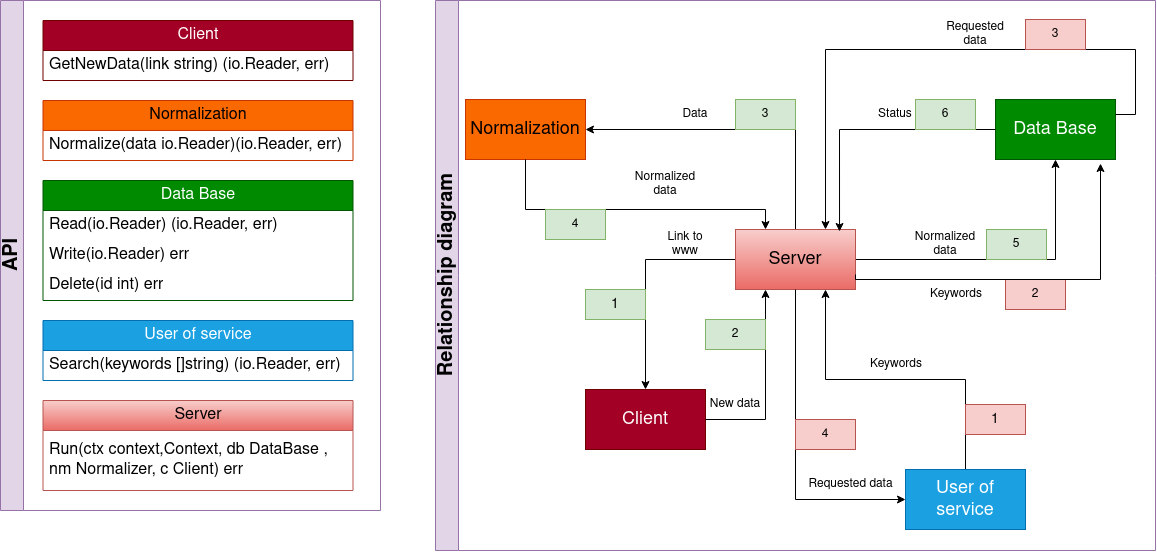

The diagram above was exported from draw.io. Its source (the exported page's mxGraphModel, read from the mxfile embedded in the PNG):
<mxGraphModel dx="2045" dy="693" grid="1" gridSize="10" guides="1" tooltips="1" connect="1" arrows="1" fold="1" page="1" pageScale="1" pageWidth="850" pageHeight="1100" math="0" shadow="0">
  <root>
    <mxCell id="0" />
    <mxCell id="1" parent="0" />
    <mxCell id="Gyszgq4GExRSI-SuX2xp-64" value="&lt;font style=&quot;font-size: 20px;&quot;&gt;API&lt;/font&gt;" style="swimlane;horizontal=0;whiteSpace=wrap;html=1;fillColor=#e1d5e7;strokeColor=#9673a6;" vertex="1" parent="1">
      <mxGeometry x="-370" y="20" width="380" height="510" as="geometry">
        <mxRectangle x="-70" y="630" width="40" height="50" as="alternateBounds" />
      </mxGeometry>
    </mxCell>
    <mxCell id="Gyszgq4GExRSI-SuX2xp-48" value="Client" style="swimlane;fontStyle=0;childLayout=stackLayout;horizontal=1;startSize=30;horizontalStack=0;resizeParent=1;resizeParentMax=0;resizeLast=0;collapsible=1;marginBottom=0;whiteSpace=wrap;html=1;fontSize=16;fillColor=#a20025;fontColor=#ffffff;strokeColor=#6F0000;" vertex="1" parent="Gyszgq4GExRSI-SuX2xp-64">
      <mxGeometry x="42.5" y="20" width="310" height="60" as="geometry">
        <mxRectangle x="42.5" y="20" width="80" height="30" as="alternateBounds" />
      </mxGeometry>
    </mxCell>
    <mxCell id="Gyszgq4GExRSI-SuX2xp-49" value="GetNewData(link string) (io.Reader, err)" style="text;strokeColor=none;fillColor=none;align=left;verticalAlign=middle;spacingLeft=4;spacingRight=4;overflow=hidden;points=[[0,0.5],[1,0.5]];portConstraint=eastwest;rotatable=0;whiteSpace=wrap;html=1;fontSize=16;" vertex="1" parent="Gyszgq4GExRSI-SuX2xp-48">
      <mxGeometry y="30" width="310" height="30" as="geometry" />
    </mxCell>
    <mxCell id="Gyszgq4GExRSI-SuX2xp-52" value="Normalization" style="swimlane;fontStyle=0;childLayout=stackLayout;horizontal=1;startSize=30;horizontalStack=0;resizeParent=1;resizeParentMax=0;resizeLast=0;collapsible=1;marginBottom=0;whiteSpace=wrap;html=1;fontSize=16;fillColor=#fa6800;fontColor=#000000;strokeColor=#C73500;" vertex="1" parent="Gyszgq4GExRSI-SuX2xp-64">
      <mxGeometry x="42.5" y="100" width="310" height="60" as="geometry" />
    </mxCell>
    <mxCell id="Gyszgq4GExRSI-SuX2xp-53" value="Normalize(data io.Reader)(io.Reader, err)" style="text;strokeColor=none;fillColor=none;align=left;verticalAlign=middle;spacingLeft=4;spacingRight=4;overflow=hidden;points=[[0,0.5],[1,0.5]];portConstraint=eastwest;rotatable=0;whiteSpace=wrap;html=1;fontSize=16;" vertex="1" parent="Gyszgq4GExRSI-SuX2xp-52">
      <mxGeometry y="30" width="310" height="30" as="geometry" />
    </mxCell>
    <mxCell id="Gyszgq4GExRSI-SuX2xp-54" value="Data Base" style="swimlane;fontStyle=0;childLayout=stackLayout;horizontal=1;startSize=30;horizontalStack=0;resizeParent=1;resizeParentMax=0;resizeLast=0;collapsible=1;marginBottom=0;whiteSpace=wrap;html=1;fontSize=16;fillColor=#008a00;fontColor=#ffffff;strokeColor=#005700;" vertex="1" parent="Gyszgq4GExRSI-SuX2xp-64">
      <mxGeometry x="42.5" y="180" width="310" height="120" as="geometry">
        <mxRectangle x="-30" y="810" width="110" height="30" as="alternateBounds" />
      </mxGeometry>
    </mxCell>
    <mxCell id="Gyszgq4GExRSI-SuX2xp-55" value="Read(io.Reader) (io.Reader, err)" style="text;strokeColor=none;fillColor=none;align=left;verticalAlign=middle;spacingLeft=4;spacingRight=4;overflow=hidden;points=[[0,0.5],[1,0.5]];portConstraint=eastwest;rotatable=0;whiteSpace=wrap;html=1;fontSize=16;" vertex="1" parent="Gyszgq4GExRSI-SuX2xp-54">
      <mxGeometry y="30" width="310" height="30" as="geometry" />
    </mxCell>
    <mxCell id="Gyszgq4GExRSI-SuX2xp-60" value="&lt;font style=&quot;font-size: 16px;&quot;&gt;Write(io.Reader) err&lt;br&gt;&lt;/font&gt;" style="text;strokeColor=none;fillColor=none;align=left;verticalAlign=middle;spacingLeft=4;spacingRight=4;overflow=hidden;points=[[0,0.5],[1,0.5]];portConstraint=eastwest;rotatable=0;whiteSpace=wrap;html=1;" vertex="1" parent="Gyszgq4GExRSI-SuX2xp-54">
      <mxGeometry y="60" width="310" height="30" as="geometry" />
    </mxCell>
    <mxCell id="Gyszgq4GExRSI-SuX2xp-59" value="&lt;font style=&quot;font-size: 16px;&quot;&gt;Delete(id int) err&lt;br&gt;&lt;/font&gt;" style="text;strokeColor=none;fillColor=none;align=left;verticalAlign=middle;spacingLeft=4;spacingRight=4;overflow=hidden;points=[[0,0.5],[1,0.5]];portConstraint=eastwest;rotatable=0;whiteSpace=wrap;html=1;" vertex="1" parent="Gyszgq4GExRSI-SuX2xp-54">
      <mxGeometry y="90" width="310" height="30" as="geometry" />
    </mxCell>
    <mxCell id="Gyszgq4GExRSI-SuX2xp-61" value="User of service" style="swimlane;fontStyle=0;childLayout=stackLayout;horizontal=1;startSize=30;horizontalStack=0;resizeParent=1;resizeParentMax=0;resizeLast=0;collapsible=1;marginBottom=0;whiteSpace=wrap;html=1;fontSize=16;fillColor=#1ba1e2;fontColor=#ffffff;strokeColor=#006EAF;" vertex="1" parent="Gyszgq4GExRSI-SuX2xp-64">
      <mxGeometry x="42.5" y="320" width="310" height="60" as="geometry" />
    </mxCell>
    <mxCell id="Gyszgq4GExRSI-SuX2xp-62" value="Search(keywords []string) (io.Reader, err)" style="text;strokeColor=none;fillColor=none;align=left;verticalAlign=middle;spacingLeft=4;spacingRight=4;overflow=hidden;points=[[0,0.5],[1,0.5]];portConstraint=eastwest;rotatable=0;whiteSpace=wrap;html=1;fontSize=16;" vertex="1" parent="Gyszgq4GExRSI-SuX2xp-61">
      <mxGeometry y="30" width="310" height="30" as="geometry" />
    </mxCell>
    <mxCell id="Gyszgq4GExRSI-SuX2xp-66" value="Server" style="swimlane;fontStyle=0;childLayout=stackLayout;horizontal=1;startSize=30;horizontalStack=0;resizeParent=1;resizeParentMax=0;resizeLast=0;collapsible=1;marginBottom=0;whiteSpace=wrap;html=1;fontSize=16;fillColor=#f8cecc;strokeColor=#b85450;gradientColor=#ea6b66;" vertex="1" parent="Gyszgq4GExRSI-SuX2xp-64">
      <mxGeometry x="42.5" y="400" width="310" height="90" as="geometry" />
    </mxCell>
    <mxCell id="Gyszgq4GExRSI-SuX2xp-67" value="Run(ctx context,Context, db DataBase , nm Normalizer, c  Client) err" style="text;strokeColor=none;fillColor=none;align=left;verticalAlign=middle;spacingLeft=4;spacingRight=4;overflow=hidden;points=[[0,0.5],[1,0.5]];portConstraint=eastwest;rotatable=0;whiteSpace=wrap;html=1;fontSize=16;" vertex="1" parent="Gyszgq4GExRSI-SuX2xp-66">
      <mxGeometry y="30" width="310" height="60" as="geometry" />
    </mxCell>
    <mxCell id="Gyszgq4GExRSI-SuX2xp-65" value="&lt;font style=&quot;font-size: 20px;&quot;&gt;Relationship diagram&lt;br&gt;&lt;/font&gt;" style="swimlane;horizontal=0;whiteSpace=wrap;html=1;fillColor=#e1d5e7;strokeColor=#9673a6;" vertex="1" parent="1">
      <mxGeometry x="65" y="20" width="720" height="550" as="geometry" />
    </mxCell>
    <mxCell id="Gyszgq4GExRSI-SuX2xp-1" value="&lt;font style=&quot;font-size: 18px;&quot;&gt;Normalization&lt;/font&gt;" style="rounded=0;whiteSpace=wrap;html=1;fillColor=#fa6800;fontColor=#000000;strokeColor=#C73500;" vertex="1" parent="Gyszgq4GExRSI-SuX2xp-65">
      <mxGeometry x="30" y="99" width="120" height="60" as="geometry" />
    </mxCell>
    <mxCell id="Gyszgq4GExRSI-SuX2xp-2" value="&lt;font style=&quot;font-size: 18px;&quot;&gt;Client&lt;/font&gt;" style="rounded=0;whiteSpace=wrap;html=1;fillColor=#a20025;fontColor=#ffffff;strokeColor=#6F0000;" vertex="1" parent="Gyszgq4GExRSI-SuX2xp-65">
      <mxGeometry x="150" y="389" width="120" height="60" as="geometry" />
    </mxCell>
    <mxCell id="Gyszgq4GExRSI-SuX2xp-3" value="&lt;font style=&quot;font-size: 18px;&quot;&gt;Data Base&lt;/font&gt;" style="rounded=0;whiteSpace=wrap;html=1;fillColor=#008a00;fontColor=#ffffff;strokeColor=#005700;" vertex="1" parent="Gyszgq4GExRSI-SuX2xp-65">
      <mxGeometry x="560" y="99" width="120" height="60" as="geometry" />
    </mxCell>
    <mxCell id="Gyszgq4GExRSI-SuX2xp-6" style="edgeStyle=orthogonalEdgeStyle;rounded=0;orthogonalLoop=1;jettySize=auto;html=1;exitX=0;exitY=0.5;exitDx=0;exitDy=0;entryX=0.5;entryY=0;entryDx=0;entryDy=0;" edge="1" parent="Gyszgq4GExRSI-SuX2xp-65" source="Gyszgq4GExRSI-SuX2xp-5" target="Gyszgq4GExRSI-SuX2xp-2">
      <mxGeometry relative="1" as="geometry" />
    </mxCell>
    <mxCell id="Gyszgq4GExRSI-SuX2xp-10" style="edgeStyle=orthogonalEdgeStyle;rounded=0;orthogonalLoop=1;jettySize=auto;html=1;exitX=0.5;exitY=0;exitDx=0;exitDy=0;entryX=1;entryY=0.5;entryDx=0;entryDy=0;" edge="1" parent="Gyszgq4GExRSI-SuX2xp-65" source="Gyszgq4GExRSI-SuX2xp-5" target="Gyszgq4GExRSI-SuX2xp-1">
      <mxGeometry relative="1" as="geometry" />
    </mxCell>
    <mxCell id="Gyszgq4GExRSI-SuX2xp-14" style="edgeStyle=orthogonalEdgeStyle;rounded=0;orthogonalLoop=1;jettySize=auto;html=1;exitX=1;exitY=0.5;exitDx=0;exitDy=0;entryX=0.5;entryY=1;entryDx=0;entryDy=0;" edge="1" parent="Gyszgq4GExRSI-SuX2xp-65" source="Gyszgq4GExRSI-SuX2xp-5" target="Gyszgq4GExRSI-SuX2xp-3">
      <mxGeometry relative="1" as="geometry" />
    </mxCell>
    <mxCell id="Gyszgq4GExRSI-SuX2xp-5" value="&lt;font style=&quot;font-size: 18px;&quot;&gt;Server&lt;/font&gt;" style="rounded=0;whiteSpace=wrap;html=1;fillColor=#f8cecc;gradientColor=#ea6b66;strokeColor=#b85450;" vertex="1" parent="Gyszgq4GExRSI-SuX2xp-65">
      <mxGeometry x="300" y="229" width="120" height="60" as="geometry" />
    </mxCell>
    <mxCell id="Gyszgq4GExRSI-SuX2xp-11" style="edgeStyle=orthogonalEdgeStyle;rounded=0;orthogonalLoop=1;jettySize=auto;html=1;exitX=0.5;exitY=1;exitDx=0;exitDy=0;entryX=0.25;entryY=0;entryDx=0;entryDy=0;" edge="1" parent="Gyszgq4GExRSI-SuX2xp-65" source="Gyszgq4GExRSI-SuX2xp-1" target="Gyszgq4GExRSI-SuX2xp-5">
      <mxGeometry relative="1" as="geometry">
        <Array as="points">
          <mxPoint x="90" y="209" />
          <mxPoint x="330" y="209" />
        </Array>
      </mxGeometry>
    </mxCell>
    <mxCell id="Gyszgq4GExRSI-SuX2xp-7" style="edgeStyle=orthogonalEdgeStyle;rounded=0;orthogonalLoop=1;jettySize=auto;html=1;exitX=1;exitY=0.5;exitDx=0;exitDy=0;entryX=0.25;entryY=1;entryDx=0;entryDy=0;" edge="1" parent="Gyszgq4GExRSI-SuX2xp-65" source="Gyszgq4GExRSI-SuX2xp-2" target="Gyszgq4GExRSI-SuX2xp-5">
      <mxGeometry relative="1" as="geometry" />
    </mxCell>
    <mxCell id="Gyszgq4GExRSI-SuX2xp-8" value="Link to www" style="text;html=1;strokeColor=none;fillColor=none;align=center;verticalAlign=middle;whiteSpace=wrap;rounded=0;" vertex="1" parent="Gyszgq4GExRSI-SuX2xp-65">
      <mxGeometry x="220" y="229" width="60" height="30" as="geometry" />
    </mxCell>
    <mxCell id="Gyszgq4GExRSI-SuX2xp-9" value="New data" style="text;html=1;strokeColor=none;fillColor=none;align=center;verticalAlign=middle;whiteSpace=wrap;rounded=0;" vertex="1" parent="Gyszgq4GExRSI-SuX2xp-65">
      <mxGeometry x="270" y="389" width="60" height="30" as="geometry" />
    </mxCell>
    <mxCell id="Gyszgq4GExRSI-SuX2xp-12" value="Data" style="text;html=1;strokeColor=none;fillColor=none;align=center;verticalAlign=middle;whiteSpace=wrap;rounded=0;" vertex="1" parent="Gyszgq4GExRSI-SuX2xp-65">
      <mxGeometry x="230" y="99" width="60" height="30" as="geometry" />
    </mxCell>
    <mxCell id="Gyszgq4GExRSI-SuX2xp-13" value="Normalized data" style="text;html=1;strokeColor=none;fillColor=none;align=center;verticalAlign=middle;whiteSpace=wrap;rounded=0;" vertex="1" parent="Gyszgq4GExRSI-SuX2xp-65">
      <mxGeometry x="200" y="169" width="60" height="30" as="geometry" />
    </mxCell>
    <mxCell id="Gyszgq4GExRSI-SuX2xp-27" style="edgeStyle=orthogonalEdgeStyle;rounded=0;orthogonalLoop=1;jettySize=auto;html=1;exitX=1;exitY=0.25;exitDx=0;exitDy=0;entryX=0.75;entryY=0;entryDx=0;entryDy=0;" edge="1" parent="Gyszgq4GExRSI-SuX2xp-65" source="Gyszgq4GExRSI-SuX2xp-3" target="Gyszgq4GExRSI-SuX2xp-5">
      <mxGeometry relative="1" as="geometry">
        <Array as="points">
          <mxPoint x="700" y="114" />
          <mxPoint x="700" y="49" />
          <mxPoint x="390" y="49" />
        </Array>
      </mxGeometry>
    </mxCell>
    <mxCell id="Gyszgq4GExRSI-SuX2xp-15" style="edgeStyle=orthogonalEdgeStyle;rounded=0;orthogonalLoop=1;jettySize=auto;html=1;exitX=0;exitY=0.5;exitDx=0;exitDy=0;entryX=0.867;entryY=0.033;entryDx=0;entryDy=0;entryPerimeter=0;" edge="1" parent="Gyszgq4GExRSI-SuX2xp-65" source="Gyszgq4GExRSI-SuX2xp-3" target="Gyszgq4GExRSI-SuX2xp-5">
      <mxGeometry relative="1" as="geometry" />
    </mxCell>
    <mxCell id="Gyszgq4GExRSI-SuX2xp-16" value="Normalized data" style="text;html=1;strokeColor=none;fillColor=none;align=center;verticalAlign=middle;whiteSpace=wrap;rounded=0;" vertex="1" parent="Gyszgq4GExRSI-SuX2xp-65">
      <mxGeometry x="480" y="229" width="60" height="30" as="geometry" />
    </mxCell>
    <mxCell id="Gyszgq4GExRSI-SuX2xp-17" value="Status" style="text;html=1;strokeColor=none;fillColor=none;align=center;verticalAlign=middle;whiteSpace=wrap;rounded=0;" vertex="1" parent="Gyszgq4GExRSI-SuX2xp-65">
      <mxGeometry x="430" y="99" width="60" height="30" as="geometry" />
    </mxCell>
    <mxCell id="Gyszgq4GExRSI-SuX2xp-19" style="edgeStyle=orthogonalEdgeStyle;rounded=0;orthogonalLoop=1;jettySize=auto;html=1;exitX=0.5;exitY=0;exitDx=0;exitDy=0;entryX=0.75;entryY=1;entryDx=0;entryDy=0;" edge="1" parent="Gyszgq4GExRSI-SuX2xp-65" source="Gyszgq4GExRSI-SuX2xp-18" target="Gyszgq4GExRSI-SuX2xp-5">
      <mxGeometry relative="1" as="geometry" />
    </mxCell>
    <mxCell id="Gyszgq4GExRSI-SuX2xp-18" value="&lt;font style=&quot;font-size: 18px;&quot;&gt;User of service&lt;/font&gt;" style="rounded=0;whiteSpace=wrap;html=1;fillColor=#1ba1e2;fontColor=#ffffff;strokeColor=#006EAF;" vertex="1" parent="Gyszgq4GExRSI-SuX2xp-65">
      <mxGeometry x="470" y="469" width="120" height="60" as="geometry" />
    </mxCell>
    <mxCell id="Gyszgq4GExRSI-SuX2xp-20" value="Keywords" style="text;html=1;strokeColor=none;fillColor=none;align=center;verticalAlign=middle;whiteSpace=wrap;rounded=0;" vertex="1" parent="Gyszgq4GExRSI-SuX2xp-65">
      <mxGeometry x="431" y="349" width="60" height="30" as="geometry" />
    </mxCell>
    <mxCell id="Gyszgq4GExRSI-SuX2xp-22" value="Requested data" style="text;html=1;align=center;verticalAlign=middle;resizable=0;points=[];autosize=1;strokeColor=none;fillColor=none;" vertex="1" parent="Gyszgq4GExRSI-SuX2xp-65">
      <mxGeometry x="360" y="469" width="110" height="30" as="geometry" />
    </mxCell>
    <mxCell id="Gyszgq4GExRSI-SuX2xp-23" value="&lt;font style=&quot;font-size: 14px;&quot;&gt;1&lt;/font&gt;" style="text;html=1;strokeColor=#b85450;fillColor=#f8cecc;align=center;verticalAlign=middle;whiteSpace=wrap;rounded=0;" vertex="1" parent="Gyszgq4GExRSI-SuX2xp-65">
      <mxGeometry x="530" y="404" width="60" height="30" as="geometry" />
    </mxCell>
    <mxCell id="Gyszgq4GExRSI-SuX2xp-24" value="2" style="text;html=1;strokeColor=#b85450;fillColor=#f8cecc;align=center;verticalAlign=middle;whiteSpace=wrap;rounded=0;" vertex="1" parent="Gyszgq4GExRSI-SuX2xp-65">
      <mxGeometry x="570" y="279" width="60" height="30" as="geometry" />
    </mxCell>
    <mxCell id="Gyszgq4GExRSI-SuX2xp-21" style="edgeStyle=orthogonalEdgeStyle;rounded=0;orthogonalLoop=1;jettySize=auto;html=1;exitX=0.5;exitY=1;exitDx=0;exitDy=0;entryX=0;entryY=0.5;entryDx=0;entryDy=0;" edge="1" parent="Gyszgq4GExRSI-SuX2xp-65" source="Gyszgq4GExRSI-SuX2xp-5" target="Gyszgq4GExRSI-SuX2xp-18">
      <mxGeometry relative="1" as="geometry" />
    </mxCell>
    <mxCell id="Gyszgq4GExRSI-SuX2xp-25" style="edgeStyle=orthogonalEdgeStyle;rounded=0;orthogonalLoop=1;jettySize=auto;html=1;exitX=1;exitY=0.75;exitDx=0;exitDy=0;entryX=0.875;entryY=1.067;entryDx=0;entryDy=0;entryPerimeter=0;" edge="1" parent="Gyszgq4GExRSI-SuX2xp-65" source="Gyszgq4GExRSI-SuX2xp-5" target="Gyszgq4GExRSI-SuX2xp-3">
      <mxGeometry relative="1" as="geometry">
        <Array as="points">
          <mxPoint x="420" y="279" />
          <mxPoint x="665" y="279" />
        </Array>
      </mxGeometry>
    </mxCell>
    <mxCell id="Gyszgq4GExRSI-SuX2xp-28" value="Keywords" style="text;html=1;strokeColor=none;fillColor=none;align=center;verticalAlign=middle;whiteSpace=wrap;rounded=0;" vertex="1" parent="Gyszgq4GExRSI-SuX2xp-65">
      <mxGeometry x="491" y="279" width="60" height="30" as="geometry" />
    </mxCell>
    <mxCell id="Gyszgq4GExRSI-SuX2xp-29" value="Requested data" style="text;html=1;strokeColor=none;fillColor=none;align=center;verticalAlign=middle;whiteSpace=wrap;rounded=0;" vertex="1" parent="Gyszgq4GExRSI-SuX2xp-65">
      <mxGeometry x="510" y="19" width="60" height="30" as="geometry" />
    </mxCell>
    <mxCell id="Gyszgq4GExRSI-SuX2xp-30" value="&lt;div&gt;3&lt;/div&gt;" style="text;html=1;strokeColor=#b85450;fillColor=#f8cecc;align=center;verticalAlign=middle;whiteSpace=wrap;rounded=0;" vertex="1" parent="Gyszgq4GExRSI-SuX2xp-65">
      <mxGeometry x="590" y="19" width="60" height="30" as="geometry" />
    </mxCell>
    <mxCell id="Gyszgq4GExRSI-SuX2xp-31" value="4" style="text;html=1;strokeColor=#b85450;fillColor=#f8cecc;align=center;verticalAlign=middle;whiteSpace=wrap;rounded=0;" vertex="1" parent="Gyszgq4GExRSI-SuX2xp-65">
      <mxGeometry x="360" y="419" width="60" height="30" as="geometry" />
    </mxCell>
    <mxCell id="Gyszgq4GExRSI-SuX2xp-32" value="&lt;font style=&quot;font-size: 14px;&quot;&gt;1&lt;/font&gt;" style="text;html=1;strokeColor=#82b366;fillColor=#d5e8d4;align=center;verticalAlign=middle;whiteSpace=wrap;rounded=0;" vertex="1" parent="Gyszgq4GExRSI-SuX2xp-65">
      <mxGeometry x="150" y="289" width="60" height="30" as="geometry" />
    </mxCell>
    <mxCell id="Gyszgq4GExRSI-SuX2xp-34" value="2" style="text;html=1;strokeColor=#82b366;fillColor=#d5e8d4;align=center;verticalAlign=middle;whiteSpace=wrap;rounded=0;" vertex="1" parent="Gyszgq4GExRSI-SuX2xp-65">
      <mxGeometry x="270" y="319" width="60" height="30" as="geometry" />
    </mxCell>
    <mxCell id="Gyszgq4GExRSI-SuX2xp-35" value="3" style="text;html=1;strokeColor=#82b366;fillColor=#d5e8d4;align=center;verticalAlign=middle;whiteSpace=wrap;rounded=0;" vertex="1" parent="Gyszgq4GExRSI-SuX2xp-65">
      <mxGeometry x="300" y="99" width="60" height="30" as="geometry" />
    </mxCell>
    <mxCell id="Gyszgq4GExRSI-SuX2xp-36" value="4" style="text;html=1;strokeColor=#82b366;fillColor=#d5e8d4;align=center;verticalAlign=middle;whiteSpace=wrap;rounded=0;" vertex="1" parent="Gyszgq4GExRSI-SuX2xp-65">
      <mxGeometry x="110" y="209" width="60" height="30" as="geometry" />
    </mxCell>
    <mxCell id="Gyszgq4GExRSI-SuX2xp-37" value="5" style="text;html=1;strokeColor=#82b366;fillColor=#d5e8d4;align=center;verticalAlign=middle;whiteSpace=wrap;rounded=0;" vertex="1" parent="Gyszgq4GExRSI-SuX2xp-65">
      <mxGeometry x="551" y="229" width="60" height="30" as="geometry" />
    </mxCell>
    <mxCell id="Gyszgq4GExRSI-SuX2xp-38" value="6" style="text;html=1;strokeColor=#82b366;fillColor=#d5e8d4;align=center;verticalAlign=middle;whiteSpace=wrap;rounded=0;" vertex="1" parent="Gyszgq4GExRSI-SuX2xp-65">
      <mxGeometry x="480" y="99" width="60" height="30" as="geometry" />
    </mxCell>
  </root>
</mxGraphModel>